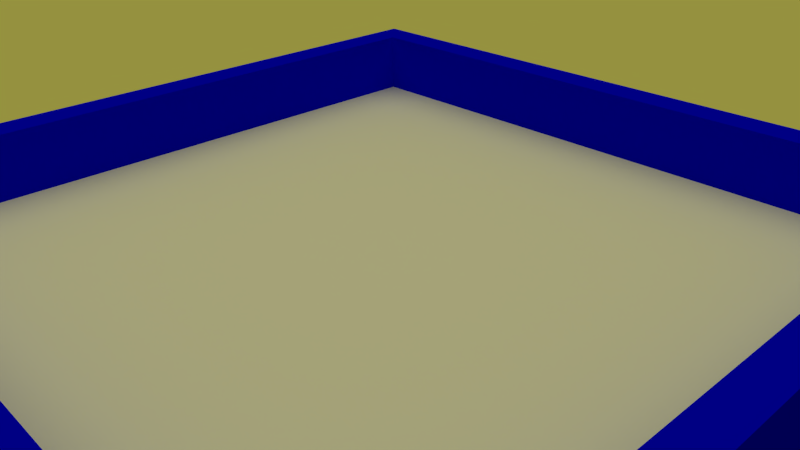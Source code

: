 # Source: cookies.blend  (saved by Blender 2.63.0; exported with 4.5.12 LTS)
import bpy
from mathutils import Matrix  # noqa: F401  (used for matrix-valued properties, if any)

bpy.ops.wm.read_factory_settings(use_empty=True)
scene = bpy.context.scene
scene.name = 'Scene'

# ---- collections
col_collection_1 = bpy.data.collections.new('Collection 1'); scene.collection.children.link(col_collection_1)

# ---- materials (node trees are filled in below, after node groups)
mat_bluematerial = bpy.data.materials.new('BlueMaterial')
mat_bluematerial.alpha_threshold = 0.0
mat_bluematerial.use_transparent_shadow = False
mat_bluematerial.diffuse_color = (0.0, 0.0, 1.0, 1.0)
mat_bluematerial.roughness = 0.5
mat_bluematerial.line_color = (0.0, 0.0, 0.0, 1.0)

# ---- material node trees

# ---- world
world_world = bpy.data.worlds.new('World'); scene.world = world_world
world_world.color = (0.302, 0.2846, 0.04942)
world_world.use_sun_shadow = False
world_world.sun_shadow_jitter_overblur = 0.0
world_world.cycles.sampling_method = 'MANUAL'
world_world.cycles.sample_map_resolution = 256

# ---- cameras
cam_camera = bpy.data.cameras.new('Camera')
cam_camera.clip_end = 100.0
cam_camera.lens = 35.0
cam_camera.sensor_width = 32.0
cam_camera.sensor_height = 18.0
cam_camera.ortho_scale = 7.314
cam_camera.dof.focus_distance = 0.0
cam_camera.dof.aperture_fstop = 128.0

# ---- lights
light_lamp = bpy.data.lights.new('Lamp', 'SUN')
light_lamp.color = (0.5596, 0.5596, 0.5596)
light_lamp.transmission_factor = 0.0
light_lamp.cutoff_distance = 30.0
light_lamp.angle = 1.57
light_lamp.energy = 1.0
light_lamp.shadow_buffer_clip_start = 1.001
light_lamp.shadow_soft_size = 0.999
light_lamp.shadow_cascade_max_distance = 1000.0
light_lamp.cycles.use_multiple_importance_sampling = False

# ---- meshes
me_plane_004 = bpy.data.meshes.new('Plane.004')
me_plane_004.from_pydata([(1.0, -1.0, 0.0), (-1.0, -1.0, 0.0), (1.0, 1.0, 0.0), (-1.0, 1.0, 0.0), (1.0, -1.0, 1.0), (-1.0, -1.0, 1.0), (1.0, 1.0, 1.0), (-1.0, 1.0, 1.0)], [], [(2, 0, 1, 3), (6, 7, 5, 4), (3, 1, 5, 7), (0, 2, 6, 4), (4, 5, 1, 0), (2, 3, 7, 6)])
me_plane_004.materials.append(mat_bluematerial)
me_plane_004.use_remesh_preserve_volume = False
me_plane_004.use_remesh_preserve_attributes = False
me_plane_004.use_mirror_vertex_groups = False
me_plane_004.update()
me_plane_003 = bpy.data.meshes.new('Plane.003')
me_plane_003.from_pydata([(1.0, -1.0, 0.0), (-1.0, -1.0, 0.0), (1.0, 1.0, 0.0), (-1.0, 1.0, 0.0), (1.0, -1.0, -1.0), (-1.0, -1.0, -1.0), (1.0, 1.0, -1.0), (-1.0, 1.0, -1.0)], [], [(2, 0, 1, 3), (6, 7, 5, 4), (4, 5, 1, 0), (2, 3, 7, 6), (3, 1, 5, 7), (0, 2, 6, 4)])
me_plane_003.materials.append(mat_bluematerial)
me_plane_003.use_remesh_preserve_volume = False
me_plane_003.use_remesh_preserve_attributes = False
me_plane_003.use_mirror_vertex_groups = False
me_plane_003.update()
me_plane_002 = bpy.data.meshes.new('Plane.002')
me_plane_002.from_pydata([(1.0, -1.0, 0.0), (-1.0, -1.0, 0.0), (1.0, 1.0, 0.0), (-1.0, 1.0, 0.0), (1.0, -1.0, -1.0), (-1.0, -1.0, -1.0), (1.0, 1.0, -1.0), (-1.0, 1.0, -1.0)], [], [(2, 0, 1, 3), (6, 7, 5, 4), (3, 1, 5, 7), (0, 2, 6, 4), (4, 5, 1, 0), (2, 3, 7, 6)])
me_plane_002.materials.append(mat_bluematerial)
me_plane_002.use_remesh_preserve_volume = False
me_plane_002.use_remesh_preserve_attributes = False
me_plane_002.use_mirror_vertex_groups = False
me_plane_002.update()
me_plane_001 = bpy.data.meshes.new('Plane.001')
me_plane_001.from_pydata([(1.0, -1.0, 0.0), (-1.0, -1.0, 0.0), (1.0, 1.0, 0.0), (-1.0, 1.0, 0.0), (1.0, -1.0, 1.0), (-1.0, -1.0, 1.0), (1.0, 1.0, 1.0), (-1.0, 1.0, 1.0)], [], [(2, 0, 1, 3), (6, 7, 5, 4), (3, 1, 5, 7), (0, 2, 6, 4), (4, 5, 1, 0), (2, 3, 7, 6)])
me_plane_001.materials.append(mat_bluematerial)
me_plane_001.use_remesh_preserve_volume = False
me_plane_001.use_remesh_preserve_attributes = False
me_plane_001.use_mirror_vertex_groups = False
me_plane_001.update()
me_plane = bpy.data.meshes.new('Plane')
me_plane.from_pydata([(1.0, -1.0, 0.0), (-1.0, -1.0, 0.0), (1.0, 1.0, 0.0), (-1.0, 1.0, 0.0), (1.0, -1.0, -1.0), (-1.0, -1.0, -1.0), (1.0, 1.0, -1.0), (-1.0, 1.0, -1.0)], [], [(2, 0, 1, 3), (6, 7, 5, 4), (4, 5, 1, 0), (2, 3, 7, 6), (3, 1, 5, 7), (0, 2, 6, 4)])
me_plane.use_remesh_preserve_volume = False
me_plane.use_remesh_preserve_attributes = False
me_plane.use_mirror_vertex_groups = False
me_plane.update()

# ---- objects
ob_plane_004 = bpy.data.objects.new('Plane.004', me_plane_004)
ob_plane_003 = bpy.data.objects.new('Plane.003', me_plane_003)
ob_plane_002 = bpy.data.objects.new('Plane.002', me_plane_002)
ob_plane_001 = bpy.data.objects.new('Plane.001', me_plane_001)
ob_plane = bpy.data.objects.new('Plane', me_plane)
ob_lamp = bpy.data.objects.new('Lamp', light_lamp)
ob_camera = bpy.data.objects.new('Camera', cam_camera)

# ---- transforms, parenting, visibility, modifiers, constraints
ob_plane_004.location = (0.0, -5.0, 0.5)
ob_plane_004.rotation_euler = (1.571, 0.0, 0.0)
ob_plane_004.scale = (5.5, 0.5, 0.5)
ob_plane_004.lineart.crease_threshold = 0.0
ob_plane_003.location = (0.0, 5.0, 0.5)
ob_plane_003.rotation_euler = (1.571, 0.0, 0.0)
ob_plane_003.scale = (5.5, 0.5, 0.5)
ob_plane_003.lineart.crease_threshold = 0.0
ob_plane_002.location = (-5.0, 0.0, 0.5)
ob_plane_002.rotation_euler = (0.0, 1.571, 0.0)
ob_plane_002.scale = (0.5, 5.0, 0.5)
ob_plane_002.lineart.crease_threshold = 0.0
ob_plane_001.location = (5.0, 0.0, 0.5)
ob_plane_001.rotation_euler = (0.0, 1.571, 0.0)
ob_plane_001.scale = (0.5, 5.0, 0.5)
ob_plane_001.lineart.crease_threshold = 0.0
ob_plane.location = (0.0, 0.0, 0.0)
ob_plane.scale = (5.5, 5.5, 0.5)
ob_plane.lineart.crease_threshold = 0.0
ob_lamp.location = (0.0, 0.0, 20.0)
ob_lamp.lock_rotations_4d = False
ob_lamp.empty_display_type = 'ARROWS'
ob_lamp.color = (0.0, 0.0, 0.0, 0.0)
ob_lamp.lineart.crease_threshold = 0.0
ob_camera.location = (7.481, -6.508, 5.344)
ob_camera.rotation_euler = (1.109, 0.01082, 0.8149)
ob_camera.lock_rotations_4d = False
ob_camera.empty_display_type = 'ARROWS'
ob_camera.color = (0.0, 0.0, 0.0, 0.0)
ob_camera.display_type = 'WIRE'
ob_camera.lineart.crease_threshold = 0.0

# ---- collection membership
col_collection_1.objects.link(ob_plane_004)
col_collection_1.objects.link(ob_plane_003)
col_collection_1.objects.link(ob_plane_002)
col_collection_1.objects.link(ob_plane_001)
col_collection_1.objects.link(ob_plane)
col_collection_1.objects.link(ob_lamp)
col_collection_1.objects.link(ob_camera)

# ---- scene / render settings (as saved in the file)
scene.camera = ob_camera
scene.frame_start = 1; scene.frame_end = 250; scene.frame_set(14)
scene.render.engine = 'BLENDER_EEVEE_NEXT'
scene.render.image_settings.color_mode = 'RGB'
scene.render.image_settings.compression = 90
scene.render.resolution_percentage = 50
scene.render.dither_intensity = 0.0
scene.render.bake_margin = 2
scene.render.bake_bias = 0.0
scene.cycles.use_denoising = False
scene.cycles.samples = 10
scene.cycles.sampling_pattern = 'TABULATED_SOBOL'
scene.cycles.light_sampling_threshold = 0.0
scene.cycles.use_adaptive_sampling = False
scene.cycles.use_light_tree = False
scene.cycles.blur_glossy = 0.0
scene.cycles.volume_bounces = 1
scene.cycles.pixel_filter_type = 'GAUSSIAN'
scene.cycles.sample_clamp_indirect = 0.0
scene.view_settings.view_transform = 'Standard'
bpy.context.view_layer.update()
